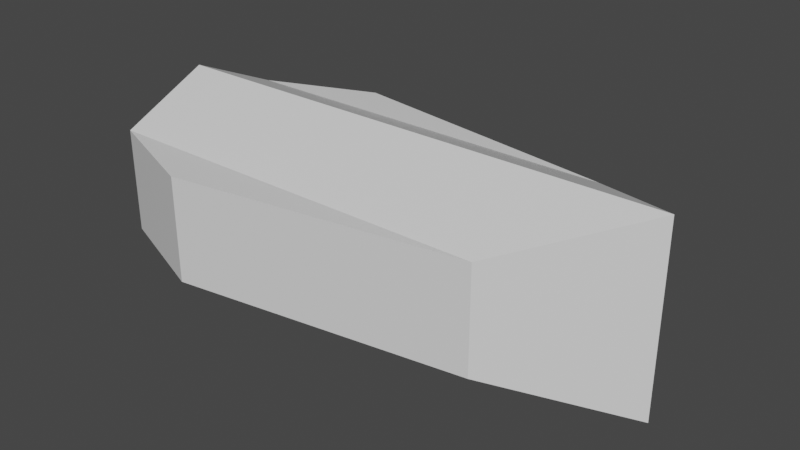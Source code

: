 # Source: bullet1V1.blend  (saved by Blender 2.80.75; exported with 4.5.12 LTS)
import bpy
from mathutils import Matrix  # noqa: F401  (used for matrix-valued properties, if any)

bpy.ops.wm.read_factory_settings(use_empty=True)
scene = bpy.context.scene
scene.name = 'Scene'

# ---- collections
col_collection = bpy.data.collections.new('Collection'); scene.collection.children.link(col_collection)

# ---- materials (node trees are filled in below, after node groups)
mat_material = bpy.data.materials.new('Material')
mat_material.alpha_threshold = 0.0
mat_material.use_transparent_shadow = False
mat_material.line_color = (0.0, 0.0, 0.0, 1.0)

# ---- material node trees
mat_material.use_nodes = True; mat_material.node_tree.nodes.clear()
_N = mat_material.node_tree.nodes; _L = mat_material.node_tree.links
n0 = _N.new('ShaderNodeOutputMaterial'); n0.name = 'Material Output'; n0.location = (300, 300)
n1 = _N.new('ShaderNodeBsdfPrincipled'); n1.name = 'Principled BSDF'; n1.location = (10, 300)
n1.distribution = 'GGX'
n1.subsurface_method = 'BURLEY'
n1.inputs[2].default_value = 0.4
n1.inputs[3].default_value = 1.45
n1.inputs[27].default_value = (0.0, 0.0, 0.0, 1.0)
n1.inputs[28].default_value = 1.0
_L.new(n1.outputs[0], n0.inputs[0])
n0.is_active_output = True

# ---- world
world_world = bpy.data.worlds.new('World'); scene.world = world_world
world_world.use_nodes = True; world_world.node_tree.nodes.clear()
_N = world_world.node_tree.nodes; _L = world_world.node_tree.links
n0 = _N.new('ShaderNodeOutputWorld'); n0.name = 'World Output'; n0.location = (300, 300)
n1 = _N.new('ShaderNodeBackground'); n1.name = 'Background'; n1.location = (10, 300)
n1.inputs[0].default_value = (0.05088, 0.05088, 0.05088, 1.0)
_L.new(n1.outputs[0], n0.inputs[0])
n0.is_active_output = True
world_world.color = (0.05088, 0.05088, 0.05088)
world_world.use_sun_shadow = False
world_world.sun_shadow_jitter_overblur = 0.0

# ---- meshes
me_cube = bpy.data.meshes.new('Cube')
me_cube.from_pydata([(-0.9961, -0.3523, 0.4933), (-0.9961, -0.3523, 0.8988), (1.0, 0.0, 1.057), (1.0, 0.0, 0.3352), (0.5619, -0.3523, 0.4933), (0.5619, -0.3523, 0.8988), (-1.0, 0.0, 1.057), (-1.0, 0.0, 0.3352), (-0.5619, -0.5218, 0.4933), (-0.5619, -0.5218, 0.8988)], [], [(2, 6, 1, 5), (3, 7, 6, 2), (1, 0, 8, 9), (7, 3, 4, 0), (3, 2, 5, 4), (6, 7, 0, 1), (1, 9, 5), (4, 8, 0), (5, 9, 8, 4)])
_uv = me_cube.uv_layers.new(name='UVMap')
_uv.uv.foreach_set('vector', [0.625, 0.25, 0.625, 0.5, 0.625, 0.5, 0.625, 0.25, 0.375, 0.25, 0.375, 0.5, 0.625, 0.5, 0.625, 0.25, 0.625, 0.5, 0.375, 0.5, 0.375, 0.5, 0.625, 0.5, 0.375, 0.5, 0.375, 0.25, 0.375, 0.25, 0.375, 0.5, 0.375, 0.25, 0.625, 0.25, 0.625, 0.25, 0.375, 0.25, 0.625, 0.5, 0.375, 0.5, 0.375, 0.5, 0.625, 0.5, 0.625, 0.5, 0.625, 0.5, 0.625, 0.25, 0.375, 0.25, 0.375, 0.5, 0.375, 0.5, 0.625, 0.25, 0.625, 0.5, 0.375, 0.5, 0.375, 0.25])
me_cube.materials.append(mat_material)
me_cube.use_remesh_preserve_volume = False
me_cube.use_remesh_preserve_attributes = False
me_cube.use_mirror_vertex_groups = False
me_cube.update()

# ---- objects
ob_cube = bpy.data.objects.new('Cube', me_cube)

# ---- transforms, parenting, visibility, modifiers, constraints
ob_cube.location = (0.0, 0.0, 0.0)
ob_cube.lock_rotations_4d = False
ob_cube.empty_display_type = 'ARROWS'
ob_cube.lineart.crease_threshold = 0.0
_m = ob_cube.modifiers.new('Mirror', 'MIRROR')
_m.use_axis = (False, True, False)

# ---- collection membership
col_collection.objects.link(ob_cube)

# ---- scene / render settings (as saved in the file)
scene.frame_start = 1; scene.frame_end = 250; scene.frame_set(1)
scene.render.engine = 'BLENDER_EEVEE_NEXT'
scene.cycles.use_denoising = False
scene.cycles.samples = 128
scene.cycles.sampling_pattern = 'TABULATED_SOBOL'
scene.cycles.use_adaptive_sampling = False
scene.cycles.use_light_tree = False
scene.view_settings.view_transform = 'Filmic'
bpy.context.view_layer.update()

# ---- added for rendering (the .blend has no active camera and no usable light): camera, sun
cam_auto = bpy.data.cameras.new('AutoCamera')
cam_auto.lens = 50.0
cam_auto.sensor_width = 36.0
cam_auto.clip_end = 1000.0
ob_auto_camera = bpy.data.objects.new('AutoCamera', cam_auto)
scene.collection.objects.link(ob_auto_camera)
ob_auto_camera.location = (2.19138, -2.62965, 2.44911)
ob_auto_camera.rotation_euler = (1.09748, -7.21219e-08, 0.694738)
scene.camera = ob_auto_camera
light_auto_sun = bpy.data.lights.new('AutoSun', 'SUN')
light_auto_sun.energy = 3.0
light_auto_sun.angle = 0.0523599
ob_auto_sun = bpy.data.objects.new('AutoSun', light_auto_sun)
scene.collection.objects.link(ob_auto_sun)
ob_auto_sun.rotation_euler = (0.872665, 0.174533, 0.523599)
bpy.context.view_layer.update()
